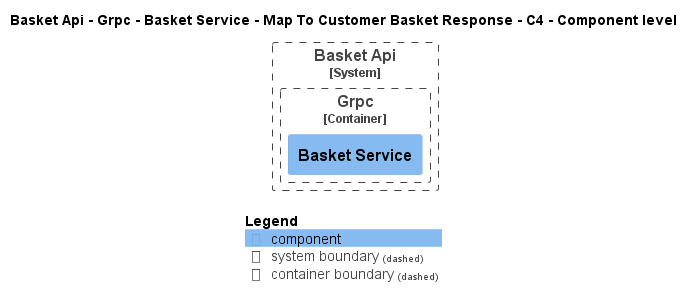

The diagram above was rendered by PlantUML. Its source (embedded in the PNG):
@startuml
!pragma layout smetana
!include ..\..\..\..\..\..\..\..\..\..\..\.c4s\C4_Component.puml

AddElementTag("c4interflow:lifecycle:new", $bgColor=green, $fontColor=#ffffff, $borderColor=green, $shadowing="False")
AddElementTag("c4interflow:lifecycle:changed", $bgColor=orange, $fontColor=#ffffff, $borderColor=orange, $shadowing="False")
AddElementTag("c4interflow:lifecycle:removed", $bgColor=red, $fontColor=#ffffff, $borderColor=red, $shadowing="False")

AddRelTag("c4interflow:lifecycle:new", $textColor=green, $lineColor=green)
AddRelTag("c4interflow:lifecycle:changed", $textColor=orange, $lineColor=orange)
AddRelTag("c4interflow:lifecycle:removed", $textColor=red, $lineColor=red)

SHOW_PERSON_PORTRAIT()
LAYOUT_TOP_DOWN()

skinparam linetype polyline

title Basket Api - Grpc - Basket Service - Map To Customer Basket Response - C4 - Component level


System_Boundary(dotnet.eShop.Architecture.SoftwareSystems.BasketApi, "Basket Api") {
    
Container_Boundary(dotnet.eShop.Architecture.SoftwareSystems.BasketApi.Containers.Grpc, "Grpc") {
    Component(dotnet.eShop.Architecture.SoftwareSystems.BasketApi.Containers.Grpc.Components.BasketService, "Basket Service", "", "")
}
}



SHOW_LEGEND()
@enduml